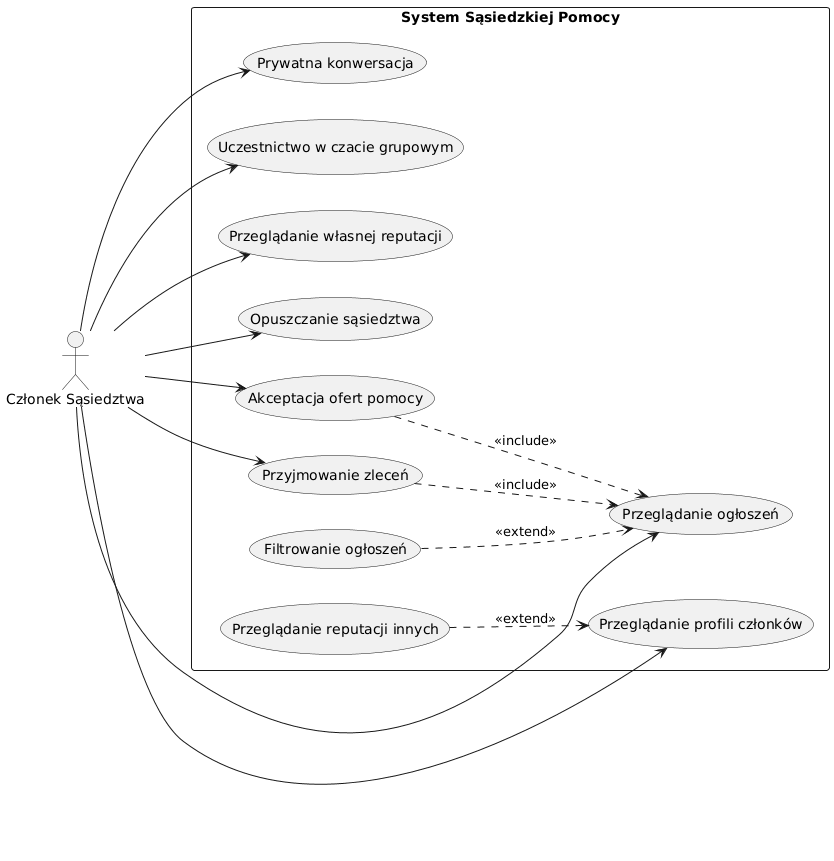

The diagram above was rendered by PlantUML. Its source (embedded in the PNG):
@startuml
left to right direction

actor "Członek Sąsiedztwa" as Member

rectangle "System Sąsiedzkiej Pomocy" {

  usecase "Przeglądanie profili członków" as UC21
  usecase "Prywatna konwersacja" as UC22
  usecase "Uczestnictwo w czacie grupowym" as UC23
  usecase "Przeglądanie własnej reputacji" as UC24
  usecase "Przeglądanie reputacji innych" as UC25
  usecase "Opuszczanie sąsiedztwa" as UC26
  usecase "Przeglądanie ogłoszeń" as UC27
  usecase "Filtrowanie ogłoszeń" as UC28
  usecase "Akceptacja ofert pomocy" as UC29
  usecase "Przyjmowanie zleceń" as UC30
  
  UC28 ..> UC27 : <<extend>>
  UC25 ..> UC21 : <<extend>>
  UC29 ..> UC27 : <<include>>
  UC30 ..> UC27 : <<include>>
}

Member --> UC27
Member --> UC21
Member --> UC22
Member --> UC23
Member --> UC24
Member --> UC26
Member --> UC29
Member --> UC30
@enduml